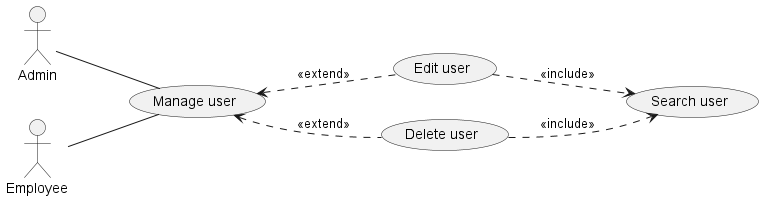

The diagram above was rendered by PlantUML. Its source (embedded in the PNG):
@startuml
left to right direction
Actor Admin as Ad
'Actor Customer as Cus 
Actor Employee as Em
' usecase (Login) as Lg 
' usecase (Manage flight) as MF
' usecase (Manage booking) as MB
'usecase (Manage account) as MA
' usecase (Chatting) as CHT
' usecase (Booking) as BK
' usecase (Manage airline) as MAi
' usecase (Manage review) as MR
usecase (Manage user) as MU 
' usecase (Manage employee) as ME
' usecase (Manage voucher) as MV

' Cus-up-Lg
' Cus-up-MF
' Cus-up-MB
' Cus-up-MA
' Cus-up-CHT 
' Cus-up-BK

' Ad -down-Lg
' Ad-down-MAi 
' Ad-down-MF 
' Ad-down-MB 
' Ad-down-MR 
'Ad-down-MA 
Ad-down-MU 
' Ad-down-ME
' Ad-down-CHT
' Ad-down-MV 

' Em-down-MAi 
' Em-down-MB 
' Em-down-MR  
'Em-down-MA
Em-down-MU
' Em-down-CHT
' Em-down-MV


/'Sub'/
' MAi<..(Add airline): <<extend>>
' MAi<..(Delete airline): <<extend>>
' MAi<..(Edit airline): <<extend>>
' Cus-up-(Search airline)
' (Delete airline)..>(Search airline):<<include>>
' (Edit airline)..>(Search airline):<<include>>

' MF<...(Add flight): <<extend>>
' MF<...(Delete flight): <<extend>>
' MF<...(Edit flight): <<extend>>
' Cus-up-(Search flight)
' (Delete flight)..>(Search flight):<<include>>
' (Edit flight)..>(Search flight):<<include>>

' MB<...(Add ticket): <<extend>>
' MB<...(Delete ticket): <<extend>>
' MB<...(Edit ticket): <<extend>>
' Cus-up-(Search ticket)
' (Delete ticket)..>(Search ticket):<<include>>
' (Edit ticket)..>(Search ticket):<<include>>

' MR<..(Add review): <<extend>>
' MR<..(Delete review): <<extend>>
' MR<..(Edit review): <<extend>>
' Cus-up-(Search review)
' Cus-up-(Edit review)
' Cus-up-(Add review)
' (Delete review)..>(Search review):<<include>>
' (Edit review)..>(Search review):<<include>>

'Manage Account
' MA<..(Unlocking account): <<extend>>
' MA<..(Locking account): <<extend>>
' Cus-up-(Edit account)
' Cus-up-(Unlocking account)
' Em-down-(Edit account)
' (Locking account)..>(Search account):<<include>>

'manage user

MU<..(Delete user):<<extend>>
MU<..(Edit user):<<extend>>
(Search user)<.up.(Delete user):<<include>>
(Search user)<.up.(Edit user):<<include>>

@enduml